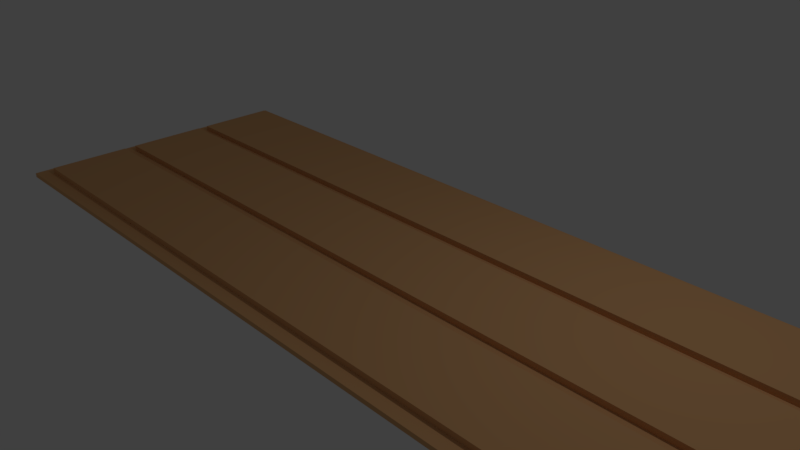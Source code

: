 # Source: floor.blend  (saved by Blender 2.78.0; exported with 4.5.12 LTS)
import bpy
from mathutils import Matrix  # noqa: F401  (used for matrix-valued properties, if any)

bpy.ops.wm.read_factory_settings(use_empty=True)
scene = bpy.context.scene
scene.name = 'Scene'

# ---- collections
col_collection_1 = bpy.data.collections.new('Collection 1'); scene.collection.children.link(col_collection_1)

# ---- materials (node trees are filled in below, after node groups)
mat_wood = bpy.data.materials.new('wood')
mat_wood.alpha_threshold = 0.0
mat_wood.use_transparent_shadow = False
mat_wood.diffuse_color = (0.7529, 0.4125, 0.1845, 1.0)
mat_wood.roughness = 0.5
mat_wood.line_color = (0.0, 0.0, 0.0, 1.0)

# ---- material node trees

# ---- world
world_world = bpy.data.worlds.new('World'); scene.world = world_world
world_world.color = (0.05088, 0.05088, 0.05088)
world_world.use_sun_shadow = False
world_world.sun_shadow_jitter_overblur = 0.0
world_world.cycles.sampling_method = 'MANUAL'

# ---- cameras
cam_camera = bpy.data.cameras.new('Camera')
cam_camera.clip_end = 100.0
cam_camera.lens = 35.0
cam_camera.sensor_width = 32.0
cam_camera.sensor_height = 18.0
cam_camera.ortho_scale = 7.314
cam_camera.dof.focus_distance = 0.0
cam_camera.dof.aperture_fstop = 128.0

# ---- lights
light_lamp = bpy.data.lights.new('Lamp', 'POINT')
light_lamp.transmission_factor = 0.0
light_lamp.cutoff_distance = 30.0
light_lamp.energy = 100.0
light_lamp.shadow_buffer_clip_start = 1.001
light_lamp.shadow_soft_size = 0.1
light_lamp.shadow_maximum_resolution = 0.006
light_lamp.use_absolute_resolution = True

# ---- meshes
me_cube_003 = bpy.data.meshes.new('Cube.003')
me_cube_003.from_pydata([(5.93, 1.0, 0.02588), (5.93, -0.1865, 0.02588), (-5.133, -0.1865, 0.02588), (-5.133, 1.0, 0.02588), (5.93, 1.0, 0.1694), (5.93, -0.1865, 0.1694), (-5.133, -0.1865, 0.1694), (-5.133, 1.0, 0.1694)], [], [(0, 1, 2, 3), (4, 7, 6, 5), (0, 4, 5, 1), (1, 5, 6, 2), (2, 6, 7, 3), (4, 0, 3, 7)])
me_cube_003.materials.append(mat_wood)
me_cube_003.use_remesh_preserve_volume = False
me_cube_003.use_remesh_preserve_attributes = False
me_cube_003.use_mirror_vertex_groups = False
me_cube_003.update()
me_cube_002 = bpy.data.meshes.new('Cube.002')
me_cube_002.from_pydata([(5.93, 1.0, 0.02588), (5.93, -0.1865, 0.02588), (-5.133, -0.1865, 0.02588), (-5.133, 1.0, 0.02588), (5.93, 1.0, 0.1694), (5.93, -0.1865, 0.1694), (-5.133, -0.1865, 0.1694), (-5.133, 1.0, 0.1694)], [], [(0, 1, 2, 3), (4, 7, 6, 5), (0, 4, 5, 1), (1, 5, 6, 2), (2, 6, 7, 3), (4, 0, 3, 7)])
me_cube_002.materials.append(mat_wood)
me_cube_002.use_remesh_preserve_volume = False
me_cube_002.use_remesh_preserve_attributes = False
me_cube_002.use_mirror_vertex_groups = False
me_cube_002.update()
me_cube_001 = bpy.data.meshes.new('Cube.001')
me_cube_001.from_pydata([(-5.317, -3.112, 0.02588), (-5.317, -3.112, 0.0887), (-5.317, 1.157, 0.02588), (-5.317, 1.157, 0.0887), (6.099, -3.112, 0.02588), (6.099, -3.112, 0.0887), (6.099, 1.157, 0.02588), (6.099, 1.157, 0.0887)], [], [(0, 1, 3, 2), (2, 3, 7, 6), (6, 7, 5, 4), (4, 5, 1, 0), (2, 6, 4, 0), (7, 3, 1, 5)])
me_cube_001.materials.append(mat_wood)
me_cube_001.use_remesh_preserve_volume = False
me_cube_001.use_remesh_preserve_attributes = False
me_cube_001.use_mirror_vertex_groups = False
me_cube_001.update()
me_cube = bpy.data.meshes.new('Cube')
me_cube.from_pydata([(5.93, 1.0, 0.02588), (5.93, -0.1865, 0.02588), (-5.133, -0.1865, 0.02588), (-5.133, 1.0, 0.02588), (5.93, 1.0, 0.1694), (5.93, -0.1865, 0.1694), (-5.133, -0.1865, 0.1694), (-5.133, 1.0, 0.1694)], [], [(0, 1, 2, 3), (4, 7, 6, 5), (0, 4, 5, 1), (1, 5, 6, 2), (2, 6, 7, 3), (4, 0, 3, 7)])
me_cube.materials.append(mat_wood)
me_cube.use_remesh_preserve_volume = False
me_cube.use_remesh_preserve_attributes = False
me_cube.use_mirror_vertex_groups = False
me_cube.update()

# ---- objects
ob_plank_002 = bpy.data.objects.new('plank.002', me_cube_003)
ob_plank_001 = bpy.data.objects.new('plank.001', me_cube_002)
ob_base = bpy.data.objects.new('base', me_cube_001)
ob_plank = bpy.data.objects.new('plank', me_cube)
ob_lamp = bpy.data.objects.new('Lamp', light_lamp)
ob_camera = bpy.data.objects.new('Camera', cam_camera)

# ---- transforms, parenting, visibility, modifiers, constraints
ob_plank_002.location = (0.0, -1.702, 0.0)
ob_plank_002.lock_rotations_4d = False
ob_plank_002.empty_display_type = 'ARROWS'
ob_plank_002.lineart.crease_threshold = 0.0
ob_plank_001.location = (0.0, -0.334, 0.0)
ob_plank_001.lock_rotations_4d = False
ob_plank_001.empty_display_type = 'ARROWS'
ob_plank_001.lineart.crease_threshold = 0.0
ob_base.location = (0.0, 1.012, 0.0)
ob_base.lineart.crease_threshold = 0.0
ob_plank.location = (0.0, 1.012, 0.0)
ob_plank.lock_rotations_4d = False
ob_plank.empty_display_type = 'ARROWS'
ob_plank.lineart.crease_threshold = 0.0
ob_lamp.location = (4.076, 1.005, 5.904)
ob_lamp.rotation_euler = (0.6503, 0.05522, 1.866)
ob_lamp.lock_rotations_4d = False
ob_lamp.empty_display_type = 'ARROWS'
ob_lamp.color = (0.0, 0.0, 0.0, 0.0)
ob_lamp.lineart.crease_threshold = 0.0
ob_camera.location = (7.481, -6.508, 5.344)
ob_camera.rotation_euler = (1.109, 0.0, 0.8149)
ob_camera.lock_rotations_4d = False
ob_camera.empty_display_type = 'ARROWS'
ob_camera.color = (0.0, 0.0, 0.0, 0.0)
ob_camera.display_type = 'WIRE'
ob_camera.lineart.crease_threshold = 0.0

# ---- collection membership
col_collection_1.objects.link(ob_plank_002)
col_collection_1.objects.link(ob_plank_001)
col_collection_1.objects.link(ob_base)
col_collection_1.objects.link(ob_plank)
col_collection_1.objects.link(ob_lamp)
col_collection_1.objects.link(ob_camera)

# ---- scene / render settings (as saved in the file)
scene.camera = ob_camera
scene.frame_start = 1; scene.frame_end = 250; scene.frame_set(0)
scene.render.engine = 'BLENDER_EEVEE_NEXT'
scene.render.resolution_percentage = 50
scene.render.dither_intensity = 0.0
scene.cycles.use_denoising = False
scene.cycles.samples = 128
scene.cycles.sampling_pattern = 'TABULATED_SOBOL'
scene.cycles.light_sampling_threshold = 0.0
scene.cycles.use_adaptive_sampling = False
scene.cycles.use_light_tree = False
scene.cycles.blur_glossy = 0.0
scene.cycles.sample_clamp_indirect = 0.0
scene.view_settings.view_transform = 'Standard'
bpy.context.view_layer.update()
